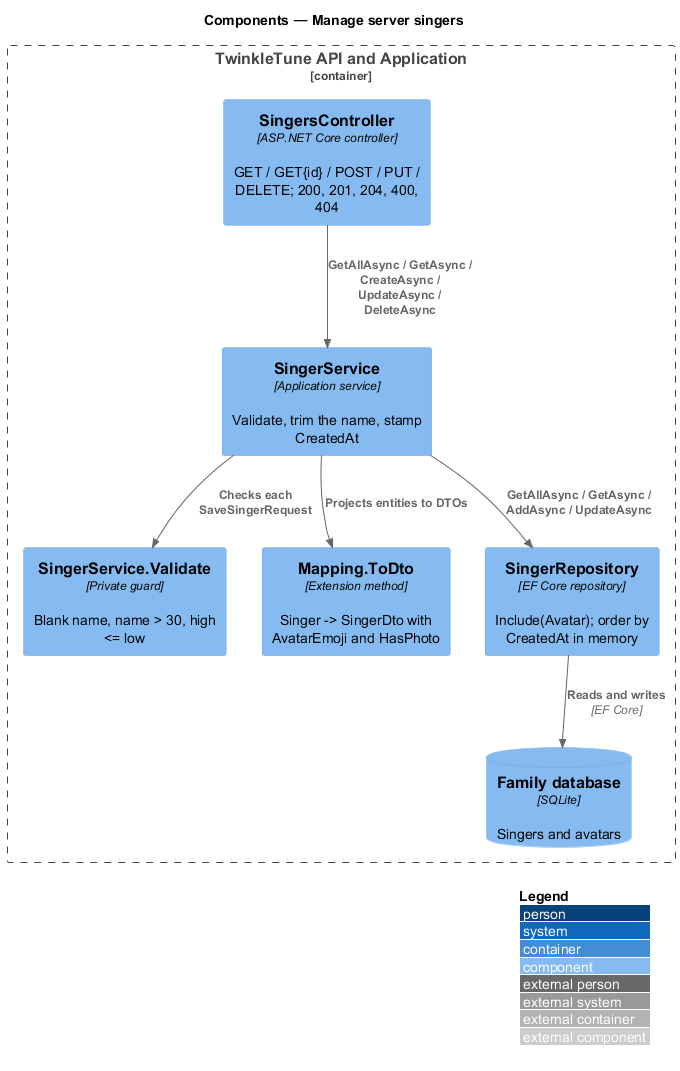

The diagram above was rendered by PlantUML. Its source (embedded in the PNG):
@startuml
!include <C4/C4_Component>
LAYOUT_WITH_LEGEND()
title Components — Manage server singers

Container_Boundary(api, "TwinkleTune API and Application") {
  Component(ctrl, "SingersController", "ASP.NET Core controller", "GET / GET{id} / POST / PUT / DELETE; 200, 201, 204, 400, 404")
  Component(svc, "SingerService", "Application service", "Validate, trim the name, stamp CreatedAt")
  Component(validate, "SingerService.Validate", "Private guard", "Blank name, name > 30, high <= low")
  Component(map, "Mapping.ToDto", "Extension method", "Singer -> SingerDto with AvatarEmoji and HasPhoto")
  Component(repo, "SingerRepository", "EF Core repository", "Include(Avatar); order by CreatedAt in memory")
  ComponentDb(db, "Family database", "SQLite", "Singers and avatars")
}

Rel(ctrl, svc, "GetAllAsync / GetAsync / CreateAsync / UpdateAsync / DeleteAsync")
Rel(svc, validate, "Checks each SaveSingerRequest")
Rel(svc, repo, "GetAllAsync / GetAsync / AddAsync / UpdateAsync")
Rel(svc, map, "Projects entities to DTOs")
Rel(repo, db, "Reads and writes", "EF Core")
@enduml